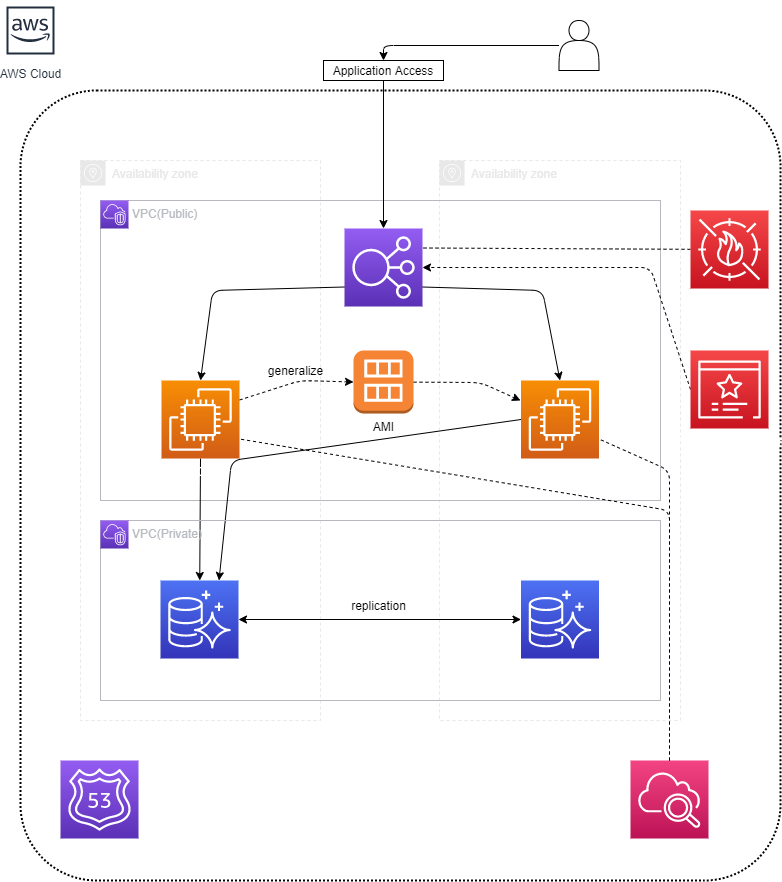

The diagram above was exported from draw.io. Its source (the exported page's mxGraphModel, read from the mxfile embedded in the PNG):
<mxGraphModel dx="2487" dy="961" grid="1" gridSize="10" guides="1" tooltips="1" connect="1" arrows="1" fold="1" page="1" pageScale="1" pageWidth="827" pageHeight="1169" math="0" shadow="0">
  <root>
    <mxCell id="0" />
    <mxCell id="1" parent="0" />
    <mxCell id="2" value="" style="rounded=1;arcSize=10;dashed=1;fillColor=none;gradientColor=none;dashPattern=1 1;strokeWidth=2;" parent="1" vertex="1">
      <mxGeometry x="20" y="90" width="760" height="790" as="geometry" />
    </mxCell>
    <mxCell id="32" value="Availability zone" style="sketch=0;outlineConnect=0;gradientColor=none;html=1;whiteSpace=wrap;fontSize=12;fontStyle=0;shape=mxgraph.aws4.group;grIcon=mxgraph.aws4.group_availability_zone;strokeColor=#E8E8E8;fillColor=none;verticalAlign=top;align=left;spacingLeft=30;fontColor=#E8E8E8;dashed=1;" parent="1" vertex="1">
      <mxGeometry x="80" y="160" width="240" height="560" as="geometry" />
    </mxCell>
    <mxCell id="34" value="Availability zone" style="sketch=0;outlineConnect=0;gradientColor=none;html=1;whiteSpace=wrap;fontSize=12;fontStyle=0;shape=mxgraph.aws4.group;grIcon=mxgraph.aws4.group_availability_zone;strokeColor=#E8E8E8;fillColor=none;verticalAlign=top;align=left;spacingLeft=30;fontColor=#E8E8E8;dashed=1;" parent="1" vertex="1">
      <mxGeometry x="439" y="160" width="241" height="560" as="geometry" />
    </mxCell>
    <mxCell id="43" value="VPC(Public)" style="sketch=0;outlineConnect=0;gradientColor=none;html=1;whiteSpace=wrap;fontSize=12;fontStyle=0;shape=mxgraph.aws4.group;grIcon=mxgraph.aws4.group_vpc;strokeColor=#B6BABF;fillColor=none;verticalAlign=top;align=left;spacingLeft=30;fontColor=#B6BABF;dashed=0;" parent="1" vertex="1">
      <mxGeometry x="100" y="200" width="560" height="300" as="geometry" />
    </mxCell>
    <mxCell id="17" style="edgeStyle=none;html=1;exitX=1;exitY=0.75;exitDx=0;exitDy=0;exitPerimeter=0;startArrow=none;startFill=0;entryX=0.5;entryY=0;entryDx=0;entryDy=0;entryPerimeter=0;" parent="1" edge="1" target="24" source="30">
      <mxGeometry relative="1" as="geometry">
        <mxPoint x="393.5000000000002" y="182" as="sourcePoint" />
        <mxPoint x="550" y="270" as="targetPoint" />
        <Array as="points">
          <mxPoint x="542" y="290" />
        </Array>
      </mxGeometry>
    </mxCell>
    <mxCell id="18" style="edgeStyle=none;html=1;exitX=0;exitY=0.75;exitDx=0;exitDy=0;exitPerimeter=0;startArrow=none;startFill=0;entryX=0.5;entryY=0;entryDx=0;entryDy=0;entryPerimeter=0;" parent="1" source="30" target="25" edge="1">
      <mxGeometry relative="1" as="geometry">
        <mxPoint x="393.5000000000002" y="182" as="sourcePoint" />
        <mxPoint x="211.75000000000023" y="260" as="targetPoint" />
        <Array as="points">
          <mxPoint x="212" y="290" />
        </Array>
      </mxGeometry>
    </mxCell>
    <mxCell id="11" value="AWS Cloud" style="sketch=0;outlineConnect=0;fontColor=#232F3E;gradientColor=none;strokeColor=#232F3E;fillColor=#ffffff;dashed=0;verticalLabelPosition=bottom;verticalAlign=top;align=center;html=1;fontSize=12;fontStyle=0;aspect=fixed;shape=mxgraph.aws4.resourceIcon;resIcon=mxgraph.aws4.aws_cloud;" parent="1" vertex="1">
      <mxGeometry width="60" height="60" as="geometry" />
    </mxCell>
    <mxCell id="12" value="&lt;font color=&quot;#ffffff&quot;&gt;Route 53&lt;/font&gt;" style="sketch=0;points=[[0,0,0],[0.25,0,0],[0.5,0,0],[0.75,0,0],[1,0,0],[0,1,0],[0.25,1,0],[0.5,1,0],[0.75,1,0],[1,1,0],[0,0.25,0],[0,0.5,0],[0,0.75,0],[1,0.25,0],[1,0.5,0],[1,0.75,0]];outlineConnect=0;fontColor=#232F3E;gradientColor=#945DF2;gradientDirection=north;fillColor=#5A30B5;strokeColor=#ffffff;dashed=0;verticalLabelPosition=bottom;verticalAlign=top;align=center;html=1;fontSize=12;fontStyle=0;aspect=fixed;shape=mxgraph.aws4.resourceIcon;resIcon=mxgraph.aws4.route_53;" parent="1" vertex="1">
      <mxGeometry x="60" y="760" width="78" height="78" as="geometry" />
    </mxCell>
    <mxCell id="51" style="edgeStyle=none;html=1;endArrow=classic;endFill=1;" edge="1" parent="1" source="20" target="30">
      <mxGeometry relative="1" as="geometry" />
    </mxCell>
    <mxCell id="20" value="Application Access" style="rounded=0;whiteSpace=wrap;html=1;" parent="1" vertex="1">
      <mxGeometry x="323" y="60" width="120" height="20" as="geometry" />
    </mxCell>
    <mxCell id="30" value="&lt;font color=&quot;#ffffff&quot;&gt;ALB&lt;/font&gt;" style="sketch=0;points=[[0,0,0],[0.25,0,0],[0.5,0,0],[0.75,0,0],[1,0,0],[0,1,0],[0.25,1,0],[0.5,1,0],[0.75,1,0],[1,1,0],[0,0.25,0],[0,0.5,0],[0,0.75,0],[1,0.25,0],[1,0.5,0],[1,0.75,0]];outlineConnect=0;fontColor=#232F3E;gradientColor=#945DF2;gradientDirection=north;fillColor=#5A30B5;strokeColor=#ffffff;dashed=0;verticalLabelPosition=bottom;verticalAlign=top;align=center;html=1;fontSize=12;fontStyle=0;aspect=fixed;shape=mxgraph.aws4.resourceIcon;resIcon=mxgraph.aws4.elastic_load_balancing;" parent="1" vertex="1">
      <mxGeometry x="344" y="228" width="78" height="78" as="geometry" />
    </mxCell>
    <mxCell id="39" value="&lt;font color=&quot;#ffffff&quot;&gt;CloudWatch&lt;br&gt;&lt;/font&gt;" style="sketch=0;points=[[0,0,0],[0.25,0,0],[0.5,0,0],[0.75,0,0],[1,0,0],[0,1,0],[0.25,1,0],[0.5,1,0],[0.75,1,0],[1,1,0],[0,0.25,0],[0,0.5,0],[0,0.75,0],[1,0.25,0],[1,0.5,0],[1,0.75,0]];points=[[0,0,0],[0.25,0,0],[0.5,0,0],[0.75,0,0],[1,0,0],[0,1,0],[0.25,1,0],[0.5,1,0],[0.75,1,0],[1,1,0],[0,0.25,0],[0,0.5,0],[0,0.75,0],[1,0.25,0],[1,0.5,0],[1,0.75,0]];outlineConnect=0;fontColor=#232F3E;gradientColor=#F34482;gradientDirection=north;fillColor=#BC1356;strokeColor=#ffffff;dashed=0;verticalLabelPosition=bottom;verticalAlign=top;align=center;html=1;fontSize=12;fontStyle=0;aspect=fixed;shape=mxgraph.aws4.resourceIcon;resIcon=mxgraph.aws4.cloudwatch_2;" parent="1" vertex="1">
      <mxGeometry x="630" y="760" width="78" height="78" as="geometry" />
    </mxCell>
    <mxCell id="44" style="edgeStyle=none;html=1;endArrow=none;endFill=0;dashed=1;entryX=1;entryY=0.25;entryDx=0;entryDy=0;entryPerimeter=0;" edge="1" parent="1" source="40" target="30">
      <mxGeometry relative="1" as="geometry" />
    </mxCell>
    <mxCell id="40" value="&lt;font color=&quot;#ffffff&quot;&gt;WAF&lt;br&gt;&lt;/font&gt;" style="sketch=0;points=[[0,0,0],[0.25,0,0],[0.5,0,0],[0.75,0,0],[1,0,0],[0,1,0],[0.25,1,0],[0.5,1,0],[0.75,1,0],[1,1,0],[0,0.25,0],[0,0.5,0],[0,0.75,0],[1,0.25,0],[1,0.5,0],[1,0.75,0]];outlineConnect=0;fontColor=#232F3E;gradientColor=#F54749;gradientDirection=north;fillColor=#C7131F;strokeColor=#ffffff;dashed=0;verticalLabelPosition=bottom;verticalAlign=top;align=center;html=1;fontSize=12;fontStyle=0;aspect=fixed;shape=mxgraph.aws4.resourceIcon;resIcon=mxgraph.aws4.waf;" parent="1" vertex="1">
      <mxGeometry x="690" y="210" width="78" height="78" as="geometry" />
    </mxCell>
    <mxCell id="50" style="edgeStyle=none;html=1;exitX=0;exitY=0.5;exitDx=0;exitDy=0;exitPerimeter=0;dashed=1;endArrow=classic;endFill=1;" edge="1" parent="1" source="42" target="30">
      <mxGeometry relative="1" as="geometry">
        <mxPoint x="410" y="270" as="targetPoint" />
        <Array as="points">
          <mxPoint x="650" y="267" />
        </Array>
      </mxGeometry>
    </mxCell>
    <mxCell id="42" value="&lt;font color=&quot;#ffffff&quot;&gt;Certificate Manager&lt;br&gt;&lt;/font&gt;" style="sketch=0;points=[[0,0,0],[0.25,0,0],[0.5,0,0],[0.75,0,0],[1,0,0],[0,1,0],[0.25,1,0],[0.5,1,0],[0.75,1,0],[1,1,0],[0,0.25,0],[0,0.5,0],[0,0.75,0],[1,0.25,0],[1,0.5,0],[1,0.75,0]];outlineConnect=0;fontColor=#232F3E;gradientColor=#F54749;gradientDirection=north;fillColor=#C7131F;strokeColor=#ffffff;dashed=0;verticalLabelPosition=bottom;verticalAlign=top;align=center;html=1;fontSize=12;fontStyle=0;aspect=fixed;shape=mxgraph.aws4.resourceIcon;resIcon=mxgraph.aws4.certificate_manager_3;" parent="1" vertex="1">
      <mxGeometry x="690" y="350" width="78" height="78" as="geometry" />
    </mxCell>
    <mxCell id="29" value="" style="sketch=0;points=[[0,0,0],[0.25,0,0],[0.5,0,0],[0.75,0,0],[1,0,0],[0,1,0],[0.25,1,0],[0.5,1,0],[0.75,1,0],[1,1,0],[0,0.25,0],[0,0.5,0],[0,0.75,0],[1,0.25,0],[1,0.5,0],[1,0.75,0]];outlineConnect=0;fontColor=#232F3E;gradientColor=#945DF2;gradientDirection=north;fillColor=#5A30B5;strokeColor=#ffffff;dashed=0;verticalLabelPosition=bottom;verticalAlign=top;align=center;html=1;fontSize=12;fontStyle=0;aspect=fixed;shape=mxgraph.aws4.resourceIcon;resIcon=mxgraph.aws4.vpc;" parent="1" vertex="1">
      <mxGeometry x="100" y="200" width="28" height="28" as="geometry" />
    </mxCell>
    <mxCell id="13" style="edgeStyle=none;html=1;exitX=0.5;exitY=1;exitDx=0;exitDy=0;exitPerimeter=0;" parent="1" source="25" target="26" edge="1">
      <mxGeometry relative="1" as="geometry">
        <mxPoint x="211.75000000000023" y="342.5" as="sourcePoint" />
        <mxPoint x="207.0213815789475" y="530" as="targetPoint" />
      </mxGeometry>
    </mxCell>
    <mxCell id="36" value="" style="edgeStyle=none;html=1;exitX=0;exitY=0.5;exitDx=0;exitDy=0;exitPerimeter=0;endArrow=classic;endFill=1;entryX=0.75;entryY=0;entryDx=0;entryDy=0;entryPerimeter=0;" parent="1" source="24" target="26" edge="1">
      <mxGeometry relative="1" as="geometry">
        <mxPoint x="220.01800000000003" y="520" as="targetPoint" />
        <mxPoint x="503" y="386" as="sourcePoint" />
        <Array as="points">
          <mxPoint x="231" y="460" />
        </Array>
      </mxGeometry>
    </mxCell>
    <mxCell id="48" style="edgeStyle=none;html=1;entryX=0;entryY=0.5;entryDx=0;entryDy=0;entryPerimeter=0;endArrow=classic;endFill=1;exitX=1;exitY=0.25;exitDx=0;exitDy=0;exitPerimeter=0;dashed=1;" edge="1" parent="1" source="25" target="47">
      <mxGeometry relative="1" as="geometry">
        <Array as="points">
          <mxPoint x="300" y="380" />
        </Array>
      </mxGeometry>
    </mxCell>
    <mxCell id="25" value="&lt;font color=&quot;#ffffff&quot;&gt;EC2&lt;/font&gt;" style="sketch=0;points=[[0,0,0],[0.25,0,0],[0.5,0,0],[0.75,0,0],[1,0,0],[0,1,0],[0.25,1,0],[0.5,1,0],[0.75,1,0],[1,1,0],[0,0.25,0],[0,0.5,0],[0,0.75,0],[1,0.25,0],[1,0.5,0],[1,0.75,0]];outlineConnect=0;fontColor=#232F3E;gradientColor=#F78E04;gradientDirection=north;fillColor=#D05C17;strokeColor=#ffffff;dashed=0;verticalLabelPosition=bottom;verticalAlign=top;align=center;html=1;fontSize=12;fontStyle=0;aspect=fixed;shape=mxgraph.aws4.resourceIcon;resIcon=mxgraph.aws4.ec2;" parent="1" vertex="1">
      <mxGeometry x="161" y="380" width="78" height="78" as="geometry" />
    </mxCell>
    <mxCell id="24" value="&lt;font color=&quot;#ffffff&quot;&gt;EC2&lt;/font&gt;" style="sketch=0;points=[[0,0,0],[0.25,0,0],[0.5,0,0],[0.75,0,0],[1,0,0],[0,1,0],[0.25,1,0],[0.5,1,0],[0.75,1,0],[1,1,0],[0,0.25,0],[0,0.5,0],[0,0.75,0],[1,0.25,0],[1,0.5,0],[1,0.75,0]];outlineConnect=0;fontColor=#232F3E;gradientColor=#F78E04;gradientDirection=north;fillColor=#D05C17;strokeColor=#ffffff;dashed=0;verticalLabelPosition=bottom;verticalAlign=top;align=center;html=1;fontSize=12;fontStyle=0;aspect=fixed;shape=mxgraph.aws4.resourceIcon;resIcon=mxgraph.aws4.ec2;" parent="1" vertex="1">
      <mxGeometry x="520.5" y="380" width="78" height="78" as="geometry" />
    </mxCell>
    <mxCell id="45" value="VPC(Private)" style="sketch=0;outlineConnect=0;gradientColor=none;html=1;whiteSpace=wrap;fontSize=12;fontStyle=0;shape=mxgraph.aws4.group;grIcon=mxgraph.aws4.group_vpc;strokeColor=#B6BABF;fillColor=none;verticalAlign=top;align=left;spacingLeft=30;fontColor=#B6BABF;dashed=0;" vertex="1" parent="1">
      <mxGeometry x="100" y="520" width="560" height="180" as="geometry" />
    </mxCell>
    <mxCell id="46" value="" style="sketch=0;points=[[0,0,0],[0.25,0,0],[0.5,0,0],[0.75,0,0],[1,0,0],[0,1,0],[0.25,1,0],[0.5,1,0],[0.75,1,0],[1,1,0],[0,0.25,0],[0,0.5,0],[0,0.75,0],[1,0.25,0],[1,0.5,0],[1,0.75,0]];outlineConnect=0;fontColor=#232F3E;gradientColor=#945DF2;gradientDirection=north;fillColor=#5A30B5;strokeColor=#ffffff;dashed=0;verticalLabelPosition=bottom;verticalAlign=top;align=center;html=1;fontSize=12;fontStyle=0;aspect=fixed;shape=mxgraph.aws4.resourceIcon;resIcon=mxgraph.aws4.vpc;" vertex="1" parent="1">
      <mxGeometry x="100" y="520" width="28" height="28" as="geometry" />
    </mxCell>
    <mxCell id="15" style="edgeStyle=none;html=1;startArrow=classic;startFill=1;" parent="1" edge="1" target="28" source="26">
      <mxGeometry relative="1" as="geometry">
        <mxPoint x="239" y="620" as="sourcePoint" />
        <mxPoint x="498" y="630.5" as="targetPoint" />
      </mxGeometry>
    </mxCell>
    <mxCell id="16" value="replication" style="text;html=1;resizable=0;autosize=1;align=center;verticalAlign=middle;points=[];fillColor=none;strokeColor=none;rounded=0;" parent="1" vertex="1">
      <mxGeometry x="343" y="595" width="70" height="20" as="geometry" />
    </mxCell>
    <mxCell id="26" value="&lt;font color=&quot;#ffffff&quot;&gt;RDS&lt;br&gt;(Amazon Aurora MySQL)&lt;br&gt;&lt;/font&gt;" style="sketch=0;points=[[0,0,0],[0.25,0,0],[0.5,0,0],[0.75,0,0],[1,0,0],[0,1,0],[0.25,1,0],[0.5,1,0],[0.75,1,0],[1,1,0],[0,0.25,0],[0,0.5,0],[0,0.75,0],[1,0.25,0],[1,0.5,0],[1,0.75,0]];outlineConnect=0;fontColor=#232F3E;gradientColor=#4D72F3;gradientDirection=north;fillColor=#3334B9;strokeColor=#ffffff;dashed=0;verticalLabelPosition=bottom;verticalAlign=top;align=center;html=1;fontSize=12;fontStyle=0;aspect=fixed;shape=mxgraph.aws4.resourceIcon;resIcon=mxgraph.aws4.aurora;" parent="1" vertex="1">
      <mxGeometry x="160" y="580" width="78" height="78" as="geometry" />
    </mxCell>
    <mxCell id="28" value="&lt;span style=&quot;color: rgb(255 , 255 , 255)&quot;&gt;RDS&lt;/span&gt;&lt;br style=&quot;color: rgb(255 , 255 , 255)&quot;&gt;&lt;span style=&quot;color: rgb(255 , 255 , 255)&quot;&gt;(Amazon Aurora MySQL)&lt;/span&gt;" style="sketch=0;points=[[0,0,0],[0.25,0,0],[0.5,0,0],[0.75,0,0],[1,0,0],[0,1,0],[0.25,1,0],[0.5,1,0],[0.75,1,0],[1,1,0],[0,0.25,0],[0,0.5,0],[0,0.75,0],[1,0.25,0],[1,0.5,0],[1,0.75,0]];outlineConnect=0;fontColor=#232F3E;gradientColor=#4D72F3;gradientDirection=north;fillColor=#3334B9;strokeColor=#ffffff;dashed=0;verticalLabelPosition=bottom;verticalAlign=top;align=center;html=1;fontSize=12;fontStyle=0;aspect=fixed;shape=mxgraph.aws4.resourceIcon;resIcon=mxgraph.aws4.aurora;" parent="1" vertex="1">
      <mxGeometry x="520.5" y="580" width="78" height="78" as="geometry" />
    </mxCell>
    <mxCell id="49" style="edgeStyle=none;html=1;endArrow=classic;endFill=1;dashed=1;" edge="1" parent="1" source="47">
      <mxGeometry relative="1" as="geometry">
        <mxPoint x="520" y="400" as="targetPoint" />
        <Array as="points">
          <mxPoint x="480" y="382" />
        </Array>
      </mxGeometry>
    </mxCell>
    <mxCell id="47" value="AMI" style="outlineConnect=0;dashed=0;verticalLabelPosition=bottom;verticalAlign=top;align=center;html=1;shape=mxgraph.aws3.ami;fillColor=#F58534;gradientColor=none;" vertex="1" parent="1">
      <mxGeometry x="353" y="350" width="60" height="63" as="geometry" />
    </mxCell>
    <mxCell id="57" style="edgeStyle=none;html=1;entryX=0.5;entryY=0;entryDx=0;entryDy=0;endArrow=classic;endFill=1;" edge="1" parent="1" source="53" target="20">
      <mxGeometry relative="1" as="geometry">
        <Array as="points">
          <mxPoint x="383" y="45" />
        </Array>
      </mxGeometry>
    </mxCell>
    <mxCell id="53" value="" style="shape=actor;whiteSpace=wrap;html=1;" vertex="1" parent="1">
      <mxGeometry x="558.5" y="20" width="40" height="50" as="geometry" />
    </mxCell>
    <mxCell id="58" value="generalize" style="text;html=1;resizable=0;autosize=1;align=center;verticalAlign=middle;points=[];fillColor=none;strokeColor=none;rounded=0;" vertex="1" parent="1">
      <mxGeometry x="260" y="360" width="70" height="20" as="geometry" />
    </mxCell>
    <mxCell id="59" style="edgeStyle=none;html=1;exitX=0.5;exitY=0;exitDx=0;exitDy=0;exitPerimeter=0;dashed=1;endArrow=none;endFill=0;entryX=1;entryY=0.75;entryDx=0;entryDy=0;entryPerimeter=0;" edge="1" parent="1" source="39" target="24">
      <mxGeometry relative="1" as="geometry">
        <mxPoint x="432" y="277" as="targetPoint" />
        <mxPoint x="700" y="399" as="sourcePoint" />
        <Array as="points">
          <mxPoint x="669" y="470" />
        </Array>
      </mxGeometry>
    </mxCell>
    <mxCell id="60" style="edgeStyle=none;html=1;exitX=0.5;exitY=0;exitDx=0;exitDy=0;exitPerimeter=0;dashed=1;endArrow=none;endFill=0;entryX=1;entryY=0.75;entryDx=0;entryDy=0;entryPerimeter=0;" edge="1" parent="1" source="39" target="25">
      <mxGeometry relative="1" as="geometry">
        <mxPoint x="608.5" y="429" as="targetPoint" />
        <mxPoint x="679" y="770" as="sourcePoint" />
        <Array as="points">
          <mxPoint x="669" y="510" />
        </Array>
      </mxGeometry>
    </mxCell>
  </root>
</mxGraphModel>